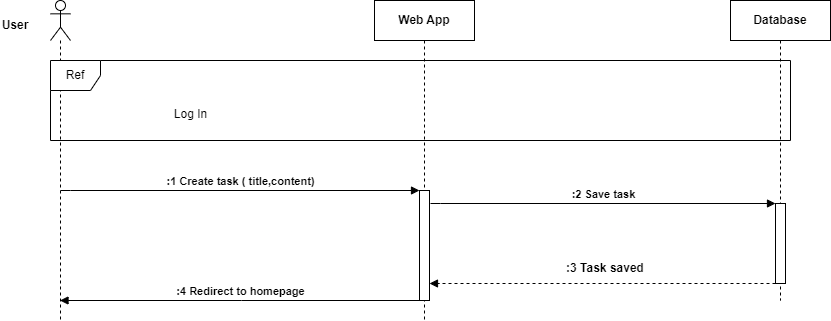

The diagram above was exported from draw.io. Its source (the exported page's mxGraphModel, read from the mxfile embedded in the PNG):
<mxGraphModel dx="1434" dy="838" grid="1" gridSize="10" guides="1" tooltips="1" connect="1" arrows="1" fold="1" page="1" pageScale="1" pageWidth="827" pageHeight="1169" math="0" shadow="0">
  <root>
    <mxCell id="0" />
    <mxCell id="1" parent="0" />
    <mxCell id="lut09H3BIqbkU9ik2Tvo-1" value="" style="shape=umlLifeline;perimeter=lifelinePerimeter;whiteSpace=wrap;html=1;container=1;dropTarget=0;collapsible=0;recursiveResize=0;outlineConnect=0;portConstraint=eastwest;newEdgeStyle={&quot;curved&quot;:0,&quot;rounded&quot;:0};participant=umlActor;" parent="1" vertex="1">
      <mxGeometry x="90" y="420" width="20" height="320" as="geometry" />
    </mxCell>
    <mxCell id="lut09H3BIqbkU9ik2Tvo-2" value="Web App" style="shape=umlLifeline;perimeter=lifelinePerimeter;whiteSpace=wrap;html=1;container=1;dropTarget=0;collapsible=0;recursiveResize=0;outlineConnect=0;portConstraint=eastwest;newEdgeStyle={&quot;edgeStyle&quot;:&quot;elbowEdgeStyle&quot;,&quot;elbow&quot;:&quot;vertical&quot;,&quot;curved&quot;:0,&quot;rounded&quot;:0};fontStyle=1" parent="1" vertex="1">
      <mxGeometry x="414" y="420" width="100" height="320" as="geometry" />
    </mxCell>
    <mxCell id="lut09H3BIqbkU9ik2Tvo-3" value="" style="html=1;points=[[0,0,0,0,5],[0,1,0,0,-5],[1,0,0,0,5],[1,1,0,0,-5]];perimeter=orthogonalPerimeter;outlineConnect=0;targetShapes=umlLifeline;portConstraint=eastwest;newEdgeStyle={&quot;curved&quot;:0,&quot;rounded&quot;:0};" parent="lut09H3BIqbkU9ik2Tvo-2" vertex="1">
      <mxGeometry x="45" y="190" width="10" height="110" as="geometry" />
    </mxCell>
    <mxCell id="lut09H3BIqbkU9ik2Tvo-4" value="Database" style="shape=umlLifeline;perimeter=lifelinePerimeter;whiteSpace=wrap;html=1;container=1;dropTarget=0;collapsible=0;recursiveResize=0;outlineConnect=0;portConstraint=eastwest;newEdgeStyle={&quot;edgeStyle&quot;:&quot;elbowEdgeStyle&quot;,&quot;elbow&quot;:&quot;vertical&quot;,&quot;curved&quot;:0,&quot;rounded&quot;:0};fontStyle=1" parent="1" vertex="1">
      <mxGeometry x="770" y="420" width="100" height="300" as="geometry" />
    </mxCell>
    <mxCell id="lut09H3BIqbkU9ik2Tvo-5" value="" style="html=1;points=[[0,0,0,0,5],[0,1,0,0,-5],[1,0,0,0,5],[1,1,0,0,-5]];perimeter=orthogonalPerimeter;outlineConnect=0;targetShapes=umlLifeline;portConstraint=eastwest;newEdgeStyle={&quot;curved&quot;:0,&quot;rounded&quot;:0};" parent="lut09H3BIqbkU9ik2Tvo-4" vertex="1">
      <mxGeometry x="45" y="203" width="10" height="80" as="geometry" />
    </mxCell>
    <mxCell id="lut09H3BIqbkU9ik2Tvo-6" value="User" style="text;html=1;strokeColor=none;fillColor=none;align=center;verticalAlign=middle;whiteSpace=wrap;rounded=0;fontStyle=1" parent="1" vertex="1">
      <mxGeometry x="40" y="430" width="30" height="30" as="geometry" />
    </mxCell>
    <mxCell id="lut09H3BIqbkU9ik2Tvo-8" value=":2 Save task" style="html=1;verticalAlign=bottom;endArrow=block;edgeStyle=elbowEdgeStyle;elbow=vertical;curved=0;rounded=0;fontStyle=1" parent="1" edge="1">
      <mxGeometry x="0.0029" width="80" relative="1" as="geometry">
        <mxPoint x="470" y="623" as="sourcePoint" />
        <mxPoint x="815" y="623" as="targetPoint" />
        <Array as="points">
          <mxPoint x="480.07142857142867" y="623" />
          <mxPoint x="505.07142857142867" y="523" />
          <mxPoint x="445.07142857142867" y="603" />
        </Array>
        <mxPoint as="offset" />
      </mxGeometry>
    </mxCell>
    <mxCell id="lut09H3BIqbkU9ik2Tvo-9" value="" style="html=1;verticalAlign=bottom;labelBackgroundColor=none;endArrow=block;endFill=1;dashed=1;rounded=0;" parent="1" edge="1">
      <mxGeometry width="160" relative="1" as="geometry">
        <mxPoint x="815" y="703" as="sourcePoint" />
        <mxPoint x="469" y="703" as="targetPoint" />
      </mxGeometry>
    </mxCell>
    <mxCell id="lut09H3BIqbkU9ik2Tvo-10" value="&lt;b&gt;:3 Task saved&lt;/b&gt;" style="text;html=1;strokeColor=none;fillColor=none;align=center;verticalAlign=middle;whiteSpace=wrap;rounded=0;" parent="1" vertex="1">
      <mxGeometry x="600" y="673" width="90" height="30" as="geometry" />
    </mxCell>
    <mxCell id="lut09H3BIqbkU9ik2Tvo-11" value=":4 Redirect to homepage" style="html=1;verticalAlign=bottom;endArrow=block;edgeStyle=elbowEdgeStyle;elbow=vertical;curved=0;rounded=0;fontStyle=1" parent="1" edge="1">
      <mxGeometry width="80" relative="1" as="geometry">
        <mxPoint x="460" y="720" as="sourcePoint" />
        <mxPoint x="99.5" y="720" as="targetPoint" />
        <Array as="points">
          <mxPoint x="281" y="720" />
          <mxPoint x="145.07142857142867" y="620" />
          <mxPoint x="120.07142857142867" y="720" />
        </Array>
      </mxGeometry>
    </mxCell>
    <mxCell id="lut09H3BIqbkU9ik2Tvo-12" value="Ref" style="shape=umlFrame;whiteSpace=wrap;html=1;pointerEvents=0;recursiveResize=0;container=1;collapsible=0;width=50;" parent="1" vertex="1">
      <mxGeometry x="90" y="480" width="740" height="80" as="geometry" />
    </mxCell>
    <mxCell id="lut09H3BIqbkU9ik2Tvo-13" value="Log In" style="text;align=center;html=1;" parent="lut09H3BIqbkU9ik2Tvo-12" vertex="1">
      <mxGeometry width="100" height="20" relative="1" as="geometry">
        <mxPoint x="90" y="40" as="offset" />
      </mxGeometry>
    </mxCell>
    <mxCell id="lut09H3BIqbkU9ik2Tvo-14" value=":1 Create task ( title,content)" style="html=1;verticalAlign=bottom;endArrow=block;edgeStyle=elbowEdgeStyle;elbow=vertical;curved=0;rounded=0;fontStyle=1" parent="1" target="lut09H3BIqbkU9ik2Tvo-3" edge="1">
      <mxGeometry x="0.0029" width="80" relative="1" as="geometry">
        <mxPoint x="100" y="610" as="sourcePoint" />
        <mxPoint x="445" y="610" as="targetPoint" />
        <Array as="points">
          <mxPoint x="110.07142857142867" y="610" />
          <mxPoint x="135.07142857142867" y="510" />
          <mxPoint x="75.07142857142867" y="590" />
        </Array>
        <mxPoint as="offset" />
      </mxGeometry>
    </mxCell>
  </root>
</mxGraphModel>